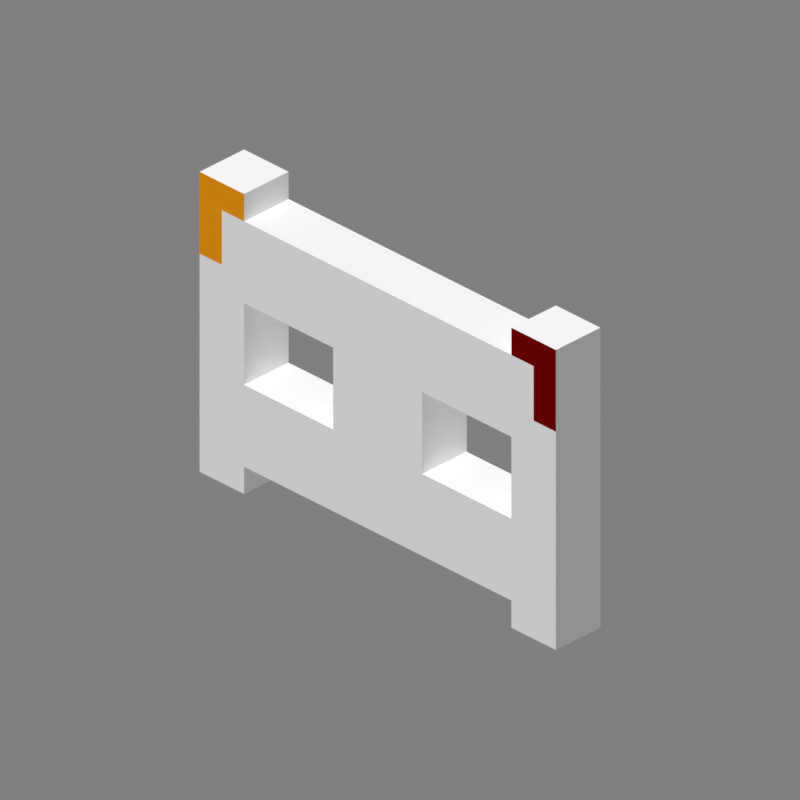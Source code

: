 # Source: fence_gate.blend  (saved by Blender 2.90.8; exported with 4.5.12 LTS)
import bpy
from mathutils import Matrix  # noqa: F401  (used for matrix-valued properties, if any)

bpy.ops.wm.read_factory_settings(use_empty=True)
scene = bpy.context.scene
scene.name = 'Scene'

# ---- collections
col_collection_1 = bpy.data.collections.new('Collection 1'); scene.collection.children.link(col_collection_1)

# ---- images (referenced by path relative to the original .blend; pixels are not part of the script)
import os
ASSET_DIR = os.environ.get("B2B_ASSET_DIR", "")  # directory of the original .blend (textures are referenced by path, not embedded)
HERE = os.path.dirname(os.path.abspath(__file__))  # packed textures are extracted next to this script under _unpacked/

def load_image(name, relpath, width, height, colorspace="sRGB"):
    """Load a texture the original file referenced (path relative to the .blend, or extracted next to this script)."""
    p = next((c for c in (os.path.join(HERE, relpath), os.path.join(ASSET_DIR, relpath)) if relpath and os.path.exists(c)), "")
    if p:
        img = bpy.data.images.load(p, check_existing=True)
        img.name = name
    else:  # same state as the original file: an image datablock whose file is absent (Cycles renders it pink)
        img = bpy.data.images.new(name, width, height)
        img.source = "FILE"
        img.filepath = "//" + (relpath or name)
    img.colorspace_settings.name = colorspace
    return img
img_main_png = load_image('main.png', '_unpacked/main.4965ca59.png', 16, 16, 'sRGB')

# ---- materials (node trees are filled in below, after node groups)
mat_main = bpy.data.materials.new('Main')
mat_main.use_backface_culling = True

# ---- material node trees
mat_main.use_nodes = True; mat_main.node_tree.nodes.clear()
_N = mat_main.node_tree.nodes; _L = mat_main.node_tree.links
n0 = _N.new('ShaderNodeOutputMaterial'); n0.name = 'Material Output'; n0.location = (300, 300)
n0.target = 'CYCLES'
n1 = _N.new('ShaderNodeBsdfPrincipled'); n1.name = 'Principled BSDF'; n1.location = (10, 300)
n1.distribution = 'GGX'
n1.subsurface_method = 'BURLEY'
n1.inputs[2].default_value = 1.0
n1.inputs[3].default_value = 1.45
n1.inputs[13].default_value = 0.0
n1.inputs[20].default_value = 0.0
n1.inputs[27].default_value = (0.0, 0.0, 0.0, 1.0)
n1.inputs[28].default_value = 1.0
n2 = _N.new('ShaderNodeTexImage'); n2.name = 'Image Texture'; n2.location = (-623, 190)
n2.image = img_main_png
n2.interpolation = 'Closest'
n3 = _N.new('ShaderNodeOutputMaterial'); n3.name = 'Material Output.001'; n3.location = (0, 0)
n3.target = 'EEVEE'
n4 = _N.new('ShaderNodeMixShader'); n4.name = 'Mix Shader'; n4.location = (0, 0)
n4.label = 'Disable Shadow'
n4.hide = True
n5 = _N.new('ShaderNodeLightPath'); n5.name = 'Light Path'; n5.location = (0, 0)
n5.hide = True
n6 = _N.new('ShaderNodeBsdfTransparent'); n6.name = 'Transparent BSDF'; n6.location = (0, 0)
n6.hide = True
_L.new(n1.outputs[0], n0.inputs[0])
_L.new(n2.outputs[0], n1.inputs[0])
_L.new(n2.outputs[1], n1.inputs[4])
_L.new(n1.outputs[0], n4.inputs[1])
_L.new(n4.outputs[0], n3.inputs[0])
_L.new(n5.outputs[1], n4.inputs[0])
_L.new(n6.outputs[0], n4.inputs[2])
n0.is_active_output = True

# ---- world
world_world = bpy.data.worlds.new('World'); scene.world = world_world
world_world.use_nodes = True; world_world.node_tree.nodes.clear()
_N = world_world.node_tree.nodes; _L = world_world.node_tree.links
n0 = _N.new('ShaderNodeBackground'); n0.name = 'Background'; n0.location = (10, 300)
n0.inputs[0].default_value = (0.214, 0.214, 0.214, 1.0)
n1 = _N.new('ShaderNodeOutputWorld'); n1.name = 'World Output'; n1.location = (300, 300)
_L.new(n0.outputs[0], n1.inputs[0])
n1.is_active_output = True
world_world.color = (0.3268, 0.3268, 0.3268)
world_world.use_sun_shadow = False
world_world.sun_shadow_jitter_overblur = 0.0
world_world.cycles.sampling_method = 'MANUAL'

# ---- cameras
cam_camera = bpy.data.cameras.new('Camera')
cam_camera.type = 'ORTHO'
cam_camera.clip_end = 100.0
cam_camera.lens = 35.0
cam_camera.sensor_width = 32.0
cam_camera.sensor_height = 18.0
cam_camera.ortho_scale = 5.08
cam_camera.dof.focus_distance = 0.0
cam_camera.dof.aperture_fstop = 128.0

# ---- lights
light_sun = bpy.data.lights.new('Sun', 'SUN')
light_sun.transmission_factor = 0.0
light_sun.angle = 1.309
light_sun.energy = 2.45
light_sun.shadow_soft_size = 0.125

# ---- meshes
me_cube = bpy.data.meshes.new('Cube')
me_cube.from_pydata([(1.0, 1.0, -1.0), (1.0, -1.0, -1.0), (-1.0, -1.0, -1.0), (-1.0, 1.0, -1.0), (1.0, 1.0, 1.0), (1.0, -1.0, 1.0), (-1.0, -1.0, 1.0), (-1.0, 1.0, 1.0), (9.0, 1.0, -0.8182), (9.0, -1.0, -0.8182), (7.0, -1.0, -0.8182), (7.0, 1.0, -0.8182), (9.0, 1.0, 0.8182), (9.0, -1.0, 0.8182), (7.0, -1.0, 0.8182), (7.0, 1.0, 0.8182), (5.0, 1.0, 0.2727), (5.0, -1.0, 0.2727), (1.0, -1.0, 0.2727), (1.0, 1.0, 0.2727), (5.0, 1.0, 0.8182), (5.0, -1.0, 0.8182), (1.0, -1.0, 0.8182), (1.0, 1.0, 0.8182), (5.0, 1.0, -0.8182), (5.0, -1.0, -0.8182), (1.0, -1.0, -0.8182), (1.0, 1.0, -0.8182), (5.0, 1.0, -0.2727), (5.0, -1.0, -0.2727), (1.0, -1.0, -0.2727), (1.0, 1.0, -0.2727), (13.0, 1.0, 0.2727), (13.0, -1.0, 0.2727), (9.0, -1.0, 0.2727), (9.0, 1.0, 0.2727), (13.0, 1.0, 0.8182), (13.0, -1.0, 0.8182), (9.0, -1.0, 0.8182), (9.0, 1.0, 0.8182), (13.0, 1.0, -0.8182), (13.0, -1.0, -0.8182), (9.0, -1.0, -0.8182), (9.0, 1.0, -0.8182), (13.0, 1.0, -0.2727), (13.0, -1.0, -0.2727), (9.0, -1.0, -0.2727), (9.0, 1.0, -0.2727), (15.0, 1.0, -1.0), (15.0, -1.0, -1.0), (13.0, -1.0, -1.0), (13.0, 1.0, -1.0), (15.0, 1.0, 1.0), (15.0, -1.0, 1.0), (13.0, -1.0, 1.0), (13.0, 1.0, 1.0), (7.0, 1.0, -0.8182), (7.0, -1.0, -0.8182), (5.0, -1.0, -0.8182), (5.0, 1.0, -0.8182), (7.0, 1.0, 0.8182), (7.0, -1.0, 0.8182), (5.0, -1.0, 0.8182), (5.0, 1.0, 0.8182)], [], [(0, 1, 2, 3), (4, 7, 6, 5), (0, 4, 5, 1), (1, 5, 6, 2), (2, 6, 7, 3), (4, 0, 3, 7), (8, 9, 10, 11), (12, 15, 14, 13), (8, 12, 13, 9), (9, 13, 14, 10), (10, 14, 15, 11), (12, 8, 11, 15), (16, 17, 18, 19), (20, 23, 22, 21), (17, 21, 22, 18), (20, 16, 19, 23), (24, 25, 26, 27), (28, 31, 30, 29), (25, 29, 30, 26), (28, 24, 27, 31), (32, 33, 34, 35), (36, 39, 38, 37), (33, 37, 38, 34), (36, 32, 35, 39), (40, 41, 42, 43), (44, 47, 46, 45), (41, 45, 46, 42), (44, 40, 43, 47), (48, 49, 50, 51), (52, 55, 54, 53), (48, 52, 53, 49), (49, 53, 54, 50), (50, 54, 55, 51), (52, 48, 51, 55), (56, 57, 58, 59), (60, 63, 62, 61), (56, 60, 61, 57), (57, 61, 62, 58), (58, 62, 63, 59), (60, 56, 59, 63)])
_uv = me_cube.uv_layers.new(name='UVMap')
_uv.uv.foreach_set('vector', [0.125, 0.4375, 0.125, 0.5625, 0.0, 0.5625, 0.0, 0.4375, 0.125, 0.5625, 0.0, 0.5625, 0.0, 0.4375, 0.125, 0.4375, 0.5625, 0.3125, 0.5625, 1.0, 0.4375, 1.0, 0.4375, 0.3125, 0.125, 0.3125, 0.125, 1.0, 0.0, 1.0, 0.0, 0.3125, 0.5625, 0.3125, 0.5625, 1.0, 0.4375, 1.0, 0.4375, 0.3125, 0.0, 1.0, 0.0, 0.3125, 0.125, 0.3125, 0.125, 1.0, 0.625, 0.4375, 0.625, 0.5625, 0.5, 0.5625, 0.5, 0.4375, 0.625, 0.5625, 0.5, 0.5625, 0.5, 0.4375, 0.625, 0.4375, 0.5625, 0.375, 0.5625, 0.9375, 0.4375, 0.9375, 0.4375, 0.375, 0.625, 0.375, 0.625, 0.9375, 0.5, 0.9375, 0.5, 0.375, 1.0, 0.0, 1.0, 1.0, 0.0, 1.0, 0.0, 0.0, 0.5, 0.9375, 0.5, 0.375, 0.625, 0.375, 0.625, 0.9375, 0.375, 0.4375, 0.375, 0.5625, 0.125, 0.5625, 0.125, 0.4375, 0.4375, 0.5625, 0.125, 0.5625, 0.125, 0.4375, 0.4375, 0.4375, 0.375, 0.75, 0.375, 0.9375, 0.125, 0.9375, 0.125, 0.75, 0.125, 0.9375, 0.125, 0.75, 0.375, 0.75, 0.375, 0.9375, 0.375, 0.4375, 0.375, 0.5625, 0.125, 0.5625, 0.125, 0.4375, 0.375, 0.5625, 0.125, 0.5625, 0.125, 0.4375, 0.375, 0.4375, 0.375, 0.375, 0.375, 0.5625, 0.125, 0.5625, 0.125, 0.375, 0.125, 0.5625, 0.125, 0.375, 0.375, 0.375, 0.375, 0.5625, 0.875, 0.4375, 0.875, 0.5625, 0.625, 0.5625, 0.625, 0.4375, 0.875, 0.5625, 0.625, 0.5625, 0.625, 0.4375, 0.875, 0.4375, 0.875, 0.75, 0.875, 0.9375, 0.625, 0.9375, 0.625, 0.75, 0.625, 0.9375, 0.625, 0.75, 0.875, 0.75, 0.875, 0.9375, 0.875, 0.4375, 0.875, 0.5625, 0.625, 0.5625, 0.625, 0.4375, 0.875, 0.5625, 0.625, 0.5625, 0.625, 0.4375, 0.875, 0.4375, 0.875, 0.375, 0.875, 0.5625, 0.625, 0.5625, 0.625, 0.375, 0.625, 0.5625, 0.625, 0.375, 0.875, 0.375, 0.875, 0.5625, 1.0, 0.4375, 1.0, 0.5625, 0.875, 0.5625, 0.875, 0.4375, 1.0, 0.5625, 0.875, 0.5625, 0.875, 0.4375, 1.0, 0.4375, 0.5625, 0.3125, 0.5625, 1.0, 0.4375, 1.0, 0.4375, 0.3125, 1.0, 0.3125, 1.0, 1.0, 0.875, 1.0, 0.875, 0.3125, 0.5625, 0.3125, 0.5625, 1.0, 0.4375, 1.0, 0.4375, 0.3125, 0.875, 1.0, 0.875, 0.3125, 1.0, 0.3125, 1.0, 1.0, 0.5, 0.4375, 0.5, 0.5625, 0.375, 0.5625, 0.375, 0.4375, 0.5, 0.5625, 0.375, 0.5625, 0.375, 0.4375, 0.5, 0.4375, 1.0, 0.0, 1.0, 1.0, 0.0, 1.0, 0.0, 0.0, 0.5, 0.375, 0.5, 0.9375, 0.375, 0.9375, 0.375, 0.375, 0.5625, 0.375, 0.5625, 0.9375, 0.4375, 0.9375, 0.4375, 0.375, 0.375, 0.9375, 0.375, 0.375, 0.5, 0.375, 0.5, 0.9375])
me_cube.materials.append(mat_main)
me_cube.use_remesh_preserve_volume = False
me_cube.use_remesh_preserve_attributes = False
me_cube.use_mirror_vertex_groups = False
me_cube.update()

# ---- objects
ob_cube = bpy.data.objects.new('Cube', me_cube)
ob_camera = bpy.data.objects.new('Camera', cam_camera)
ob_sun = bpy.data.objects.new('Sun', light_sun)

# ---- transforms, parenting, visibility, modifiers, constraints
ob_cube.location = (-1.4, 0.0, 0.0)
ob_cube.scale = (0.2, 0.2, 1.1)
ob_cube.lock_rotations_4d = False
ob_cube.empty_display_type = 'ARROWS'
ob_cube.visible_shadow = False
ob_cube.lineart.crease_threshold = 0.0
ob_camera.location = (4.8, -4.8, 3.919)
ob_camera.rotation_euler = (1.047, 0.0, 0.7854)
ob_camera.lock_rotations_4d = False
ob_camera.empty_display_type = 'ARROWS'
ob_camera.color = (0.0, 0.0, 0.0, 0.0)
ob_camera.display_type = 'WIRE'
ob_camera.lineart.crease_threshold = 0.0
ob_sun.location = (-1.899, -3.194, 0.0)
ob_sun.rotation_euler = (0.4136, -0.2434, 0.1929)
ob_sun.lineart.crease_threshold = 0.0

# ---- collection membership
col_collection_1.objects.link(ob_cube)
col_collection_1.objects.link(ob_camera)
col_collection_1.objects.link(ob_sun)

# ---- scene / render settings (as saved in the file)
scene.camera = ob_camera
scene.frame_start = 1; scene.frame_end = 1; scene.frame_set(1)
scene.render.engine = 'BLENDER_EEVEE_NEXT'
scene.render.image_settings.color_depth = '16'
scene.render.image_settings.compression = 100
scene.render.resolution_x = 300
scene.render.resolution_y = 300
scene.render.dither_intensity = 0.0
scene.render.filter_size = 0.0
scene.render.film_transparent = True
scene.cycles.use_denoising = False
scene.cycles.samples = 128
scene.cycles.sampling_pattern = 'TABULATED_SOBOL'
scene.cycles.light_sampling_threshold = 0.0
scene.cycles.use_adaptive_sampling = False
scene.cycles.use_light_tree = False
scene.cycles.blur_glossy = 0.0
scene.cycles.sample_clamp_indirect = 0.0
scene.eevee.taa_samples = 1
scene.eevee.taa_render_samples = 1
scene.eevee.use_taa_reprojection = False
scene.eevee.light_threshold = 0.0
scene.view_settings.view_transform = 'Standard'
bpy.context.view_layer.update()
